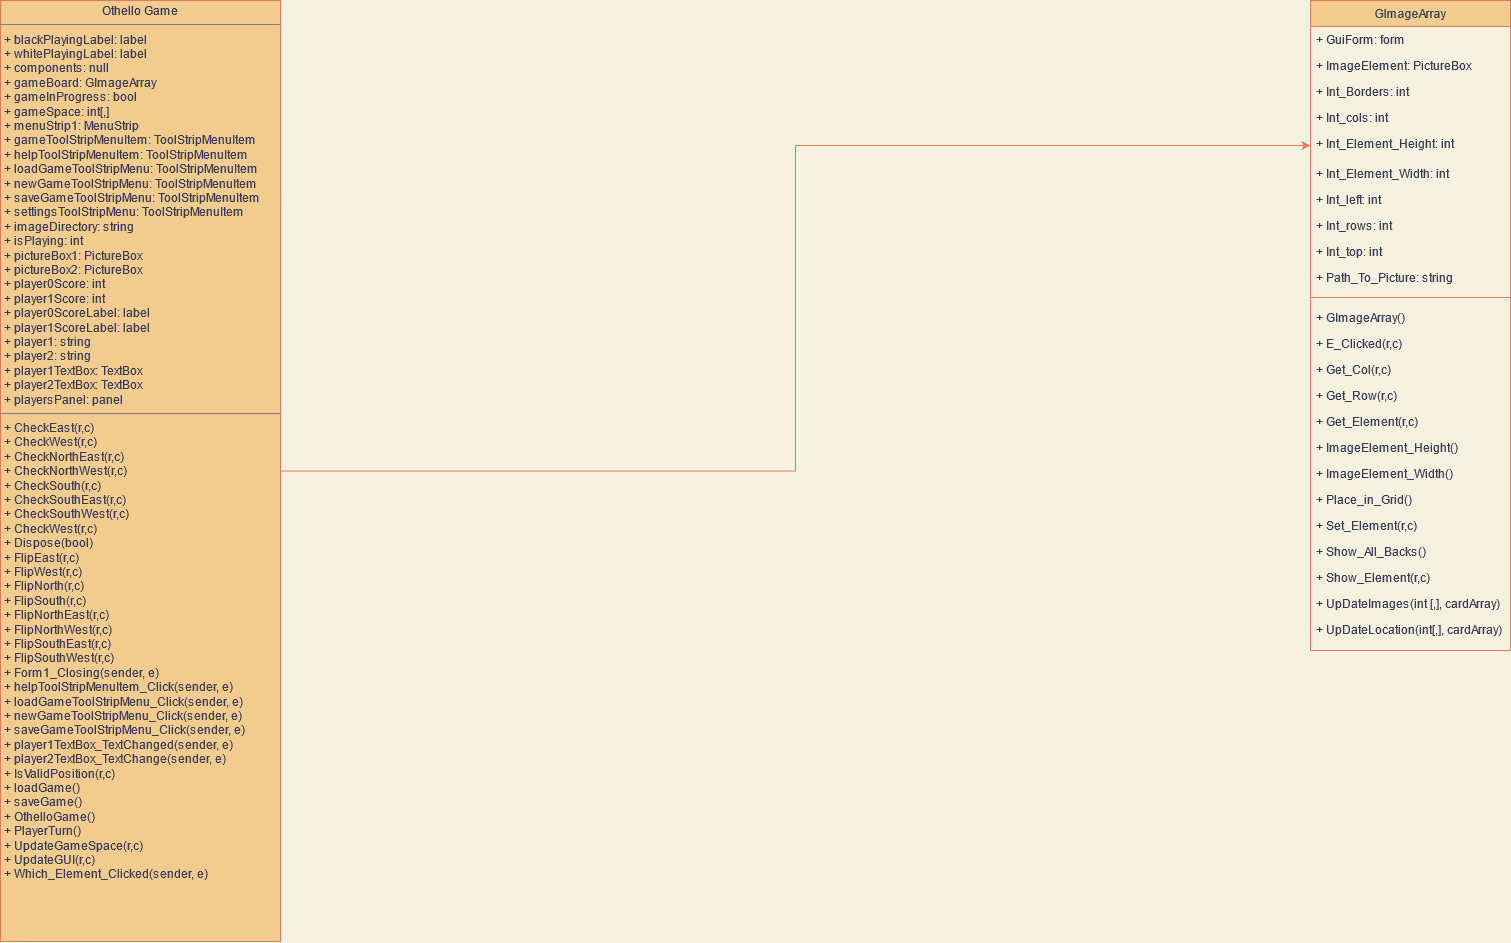

The diagram above was exported from draw.io. Its source (the exported page's mxGraphModel, read from the mxfile embedded in the PNG):
<mxGraphModel dx="1743" dy="1700" grid="1" gridSize="10" guides="1" tooltips="1" connect="1" arrows="1" fold="1" page="1" pageScale="1" pageWidth="827" pageHeight="1169" background="#F4F1DE" math="0" shadow="0">
  <root>
    <mxCell id="WIyWlLk6GJQsqaUBKTNV-0" />
    <mxCell id="WIyWlLk6GJQsqaUBKTNV-1" parent="WIyWlLk6GJQsqaUBKTNV-0" />
    <mxCell id="zkfFHV4jXpPFQw0GAbJ--17" value="GImageArray" style="swimlane;fontStyle=0;align=center;verticalAlign=top;childLayout=stackLayout;horizontal=1;startSize=26;horizontalStack=0;resizeParent=1;resizeLast=0;collapsible=1;marginBottom=0;rounded=0;shadow=0;strokeWidth=1;fillColor=#F2CC8F;strokeColor=#E07A5F;fontColor=#393C56;" parent="WIyWlLk6GJQsqaUBKTNV-1" vertex="1">
      <mxGeometry x="1420" y="40" width="200" height="650" as="geometry">
        <mxRectangle x="550" y="140" width="160" height="26" as="alternateBounds" />
      </mxGeometry>
    </mxCell>
    <mxCell id="zkfFHV4jXpPFQw0GAbJ--18" value="+ GuiForm: form" style="text;align=left;verticalAlign=top;spacingLeft=4;spacingRight=4;overflow=hidden;rotatable=0;points=[[0,0.5],[1,0.5]];portConstraint=eastwest;fontColor=#393C56;" parent="zkfFHV4jXpPFQw0GAbJ--17" vertex="1">
      <mxGeometry y="26" width="200" height="26" as="geometry" />
    </mxCell>
    <mxCell id="zkfFHV4jXpPFQw0GAbJ--19" value="+ ImageElement: PictureBox" style="text;align=left;verticalAlign=top;spacingLeft=4;spacingRight=4;overflow=hidden;rotatable=0;points=[[0,0.5],[1,0.5]];portConstraint=eastwest;rounded=0;shadow=0;html=0;fontColor=#393C56;" parent="zkfFHV4jXpPFQw0GAbJ--17" vertex="1">
      <mxGeometry y="52" width="200" height="26" as="geometry" />
    </mxCell>
    <mxCell id="zkfFHV4jXpPFQw0GAbJ--20" value="+ Int_Borders: int" style="text;align=left;verticalAlign=top;spacingLeft=4;spacingRight=4;overflow=hidden;rotatable=0;points=[[0,0.5],[1,0.5]];portConstraint=eastwest;rounded=0;shadow=0;html=0;fontColor=#393C56;" parent="zkfFHV4jXpPFQw0GAbJ--17" vertex="1">
      <mxGeometry y="78" width="200" height="26" as="geometry" />
    </mxCell>
    <mxCell id="zkfFHV4jXpPFQw0GAbJ--21" value="+ Int_cols: int" style="text;align=left;verticalAlign=top;spacingLeft=4;spacingRight=4;overflow=hidden;rotatable=0;points=[[0,0.5],[1,0.5]];portConstraint=eastwest;rounded=0;shadow=0;html=0;fontColor=#393C56;" parent="zkfFHV4jXpPFQw0GAbJ--17" vertex="1">
      <mxGeometry y="104" width="200" height="26" as="geometry" />
    </mxCell>
    <mxCell id="zkfFHV4jXpPFQw0GAbJ--22" value="+ Int_Element_Height: int" style="text;align=left;verticalAlign=top;spacingLeft=4;spacingRight=4;overflow=hidden;rotatable=0;points=[[0,0.5],[1,0.5]];portConstraint=eastwest;rounded=0;shadow=0;html=0;fontColor=#393C56;" parent="zkfFHV4jXpPFQw0GAbJ--17" vertex="1">
      <mxGeometry y="130" width="200" height="30" as="geometry" />
    </mxCell>
    <mxCell id="ltTKdg9FPYrDvOhTLp08-1" value="+ Int_Element_Width: int" style="text;align=left;verticalAlign=top;spacingLeft=4;spacingRight=4;overflow=hidden;rotatable=0;points=[[0,0.5],[1,0.5]];portConstraint=eastwest;rounded=0;shadow=0;html=0;fontColor=#393C56;" parent="zkfFHV4jXpPFQw0GAbJ--17" vertex="1">
      <mxGeometry y="160" width="200" height="26" as="geometry" />
    </mxCell>
    <mxCell id="ltTKdg9FPYrDvOhTLp08-2" value="+ Int_left: int" style="text;align=left;verticalAlign=top;spacingLeft=4;spacingRight=4;overflow=hidden;rotatable=0;points=[[0,0.5],[1,0.5]];portConstraint=eastwest;rounded=0;shadow=0;html=0;fontColor=#393C56;" parent="zkfFHV4jXpPFQw0GAbJ--17" vertex="1">
      <mxGeometry y="186" width="200" height="26" as="geometry" />
    </mxCell>
    <mxCell id="ltTKdg9FPYrDvOhTLp08-3" value="+ Int_rows: int" style="text;align=left;verticalAlign=top;spacingLeft=4;spacingRight=4;overflow=hidden;rotatable=0;points=[[0,0.5],[1,0.5]];portConstraint=eastwest;rounded=0;shadow=0;html=0;fontColor=#393C56;" parent="zkfFHV4jXpPFQw0GAbJ--17" vertex="1">
      <mxGeometry y="212" width="200" height="26" as="geometry" />
    </mxCell>
    <mxCell id="ltTKdg9FPYrDvOhTLp08-4" value="+ Int_top: int" style="text;align=left;verticalAlign=top;spacingLeft=4;spacingRight=4;overflow=hidden;rotatable=0;points=[[0,0.5],[1,0.5]];portConstraint=eastwest;rounded=0;shadow=0;html=0;fontColor=#393C56;" parent="zkfFHV4jXpPFQw0GAbJ--17" vertex="1">
      <mxGeometry y="238" width="200" height="26" as="geometry" />
    </mxCell>
    <mxCell id="ltTKdg9FPYrDvOhTLp08-5" value="+ Path_To_Picture: string" style="text;align=left;verticalAlign=top;spacingLeft=4;spacingRight=4;overflow=hidden;rotatable=0;points=[[0,0.5],[1,0.5]];portConstraint=eastwest;rounded=0;shadow=0;html=0;fontColor=#393C56;" parent="zkfFHV4jXpPFQw0GAbJ--17" vertex="1">
      <mxGeometry y="264" width="200" height="26" as="geometry" />
    </mxCell>
    <mxCell id="zkfFHV4jXpPFQw0GAbJ--23" value="" style="line;html=1;strokeWidth=1;align=left;verticalAlign=middle;spacingTop=-1;spacingLeft=3;spacingRight=3;rotatable=0;labelPosition=right;points=[];portConstraint=eastwest;labelBackgroundColor=#F4F1DE;fillColor=#F2CC8F;strokeColor=#E07A5F;fontColor=#393C56;" parent="zkfFHV4jXpPFQw0GAbJ--17" vertex="1">
      <mxGeometry y="290" width="200" height="14" as="geometry" />
    </mxCell>
    <mxCell id="zkfFHV4jXpPFQw0GAbJ--24" value="+ GImageArray()" style="text;align=left;verticalAlign=top;spacingLeft=4;spacingRight=4;overflow=hidden;rotatable=0;points=[[0,0.5],[1,0.5]];portConstraint=eastwest;fontColor=#393C56;" parent="zkfFHV4jXpPFQw0GAbJ--17" vertex="1">
      <mxGeometry y="304" width="200" height="26" as="geometry" />
    </mxCell>
    <mxCell id="zkfFHV4jXpPFQw0GAbJ--25" value="+ E_Clicked(r,c)" style="text;align=left;verticalAlign=top;spacingLeft=4;spacingRight=4;overflow=hidden;rotatable=0;points=[[0,0.5],[1,0.5]];portConstraint=eastwest;fontColor=#393C56;" parent="zkfFHV4jXpPFQw0GAbJ--17" vertex="1">
      <mxGeometry y="330" width="200" height="26" as="geometry" />
    </mxCell>
    <mxCell id="ltTKdg9FPYrDvOhTLp08-6" value="+ Get_Col(r,c)" style="text;align=left;verticalAlign=top;spacingLeft=4;spacingRight=4;overflow=hidden;rotatable=0;points=[[0,0.5],[1,0.5]];portConstraint=eastwest;fontColor=#393C56;" parent="zkfFHV4jXpPFQw0GAbJ--17" vertex="1">
      <mxGeometry y="356" width="200" height="26" as="geometry" />
    </mxCell>
    <mxCell id="ltTKdg9FPYrDvOhTLp08-7" value="+ Get_Row(r,c)" style="text;align=left;verticalAlign=top;spacingLeft=4;spacingRight=4;overflow=hidden;rotatable=0;points=[[0,0.5],[1,0.5]];portConstraint=eastwest;fontColor=#393C56;" parent="zkfFHV4jXpPFQw0GAbJ--17" vertex="1">
      <mxGeometry y="382" width="200" height="26" as="geometry" />
    </mxCell>
    <mxCell id="ltTKdg9FPYrDvOhTLp08-8" value="+ Get_Element(r,c)" style="text;align=left;verticalAlign=top;spacingLeft=4;spacingRight=4;overflow=hidden;rotatable=0;points=[[0,0.5],[1,0.5]];portConstraint=eastwest;fontColor=#393C56;" parent="zkfFHV4jXpPFQw0GAbJ--17" vertex="1">
      <mxGeometry y="408" width="200" height="26" as="geometry" />
    </mxCell>
    <mxCell id="ltTKdg9FPYrDvOhTLp08-9" value="+ ImageElement_Height()" style="text;align=left;verticalAlign=top;spacingLeft=4;spacingRight=4;overflow=hidden;rotatable=0;points=[[0,0.5],[1,0.5]];portConstraint=eastwest;fontColor=#393C56;" parent="zkfFHV4jXpPFQw0GAbJ--17" vertex="1">
      <mxGeometry y="434" width="200" height="26" as="geometry" />
    </mxCell>
    <mxCell id="ltTKdg9FPYrDvOhTLp08-10" value="+ ImageElement_Width()" style="text;align=left;verticalAlign=top;spacingLeft=4;spacingRight=4;overflow=hidden;rotatable=0;points=[[0,0.5],[1,0.5]];portConstraint=eastwest;fontColor=#393C56;" parent="zkfFHV4jXpPFQw0GAbJ--17" vertex="1">
      <mxGeometry y="460" width="200" height="26" as="geometry" />
    </mxCell>
    <mxCell id="ltTKdg9FPYrDvOhTLp08-11" value="+ Place_in_Grid()" style="text;align=left;verticalAlign=top;spacingLeft=4;spacingRight=4;overflow=hidden;rotatable=0;points=[[0,0.5],[1,0.5]];portConstraint=eastwest;fontColor=#393C56;" parent="zkfFHV4jXpPFQw0GAbJ--17" vertex="1">
      <mxGeometry y="486" width="200" height="26" as="geometry" />
    </mxCell>
    <mxCell id="ltTKdg9FPYrDvOhTLp08-12" value="+ Set_Element(r,c)" style="text;align=left;verticalAlign=top;spacingLeft=4;spacingRight=4;overflow=hidden;rotatable=0;points=[[0,0.5],[1,0.5]];portConstraint=eastwest;fontColor=#393C56;" parent="zkfFHV4jXpPFQw0GAbJ--17" vertex="1">
      <mxGeometry y="512" width="200" height="26" as="geometry" />
    </mxCell>
    <mxCell id="ltTKdg9FPYrDvOhTLp08-13" value="+ Show_All_Backs()" style="text;align=left;verticalAlign=top;spacingLeft=4;spacingRight=4;overflow=hidden;rotatable=0;points=[[0,0.5],[1,0.5]];portConstraint=eastwest;fontColor=#393C56;" parent="zkfFHV4jXpPFQw0GAbJ--17" vertex="1">
      <mxGeometry y="538" width="200" height="26" as="geometry" />
    </mxCell>
    <mxCell id="ltTKdg9FPYrDvOhTLp08-14" value="+ Show_Element(r,c)" style="text;align=left;verticalAlign=top;spacingLeft=4;spacingRight=4;overflow=hidden;rotatable=0;points=[[0,0.5],[1,0.5]];portConstraint=eastwest;fontColor=#393C56;" parent="zkfFHV4jXpPFQw0GAbJ--17" vertex="1">
      <mxGeometry y="564" width="200" height="26" as="geometry" />
    </mxCell>
    <mxCell id="ltTKdg9FPYrDvOhTLp08-15" value="+ UpDateImages(int [,], cardArray)" style="text;align=left;verticalAlign=top;spacingLeft=4;spacingRight=4;overflow=hidden;rotatable=0;points=[[0,0.5],[1,0.5]];portConstraint=eastwest;fontColor=#393C56;" parent="zkfFHV4jXpPFQw0GAbJ--17" vertex="1">
      <mxGeometry y="590" width="200" height="26" as="geometry" />
    </mxCell>
    <mxCell id="ltTKdg9FPYrDvOhTLp08-16" value="+ UpDateLocation(int[,], cardArray)" style="text;align=left;verticalAlign=top;spacingLeft=4;spacingRight=4;overflow=hidden;rotatable=0;points=[[0,0.5],[1,0.5]];portConstraint=eastwest;fontColor=#393C56;" parent="zkfFHV4jXpPFQw0GAbJ--17" vertex="1">
      <mxGeometry y="616" width="200" height="26" as="geometry" />
    </mxCell>
    <mxCell id="u1R-piV8KC_AZZOJsjaE-1" style="edgeStyle=orthogonalEdgeStyle;rounded=0;orthogonalLoop=1;jettySize=auto;html=1;entryX=0;entryY=0.5;entryDx=0;entryDy=0;labelBackgroundColor=#F4F1DE;strokeColor=#E07A5F;fontColor=#393C56;" edge="1" parent="WIyWlLk6GJQsqaUBKTNV-1" source="ltTKdg9FPYrDvOhTLp08-17" target="zkfFHV4jXpPFQw0GAbJ--22">
      <mxGeometry relative="1" as="geometry" />
    </mxCell>
    <mxCell id="ltTKdg9FPYrDvOhTLp08-17" value="&lt;p style=&quot;margin: 0px ; margin-top: 4px ; text-align: center&quot;&gt;Othello Game&lt;br&gt;&lt;/p&gt;&lt;hr size=&quot;1&quot;&gt;&lt;p style=&quot;margin: 0px ; margin-left: 4px&quot;&gt;+ blackPlayingLabel: label&lt;/p&gt;&lt;p style=&quot;margin: 0px ; margin-left: 4px&quot;&gt;+ whitePlayingLabel: label&lt;br&gt;&lt;/p&gt;&lt;p style=&quot;margin: 0px ; margin-left: 4px&quot;&gt;+ components: null&lt;br&gt;&lt;/p&gt;&lt;p style=&quot;margin: 0px ; margin-left: 4px&quot;&gt;+ gameBoard: GImageArray&lt;/p&gt;&lt;p style=&quot;margin: 0px ; margin-left: 4px&quot;&gt;+ gameInProgress: bool&lt;/p&gt;&lt;p style=&quot;margin: 0px ; margin-left: 4px&quot;&gt;+ gameSpace: int[,]&lt;/p&gt;&lt;p style=&quot;margin: 0px ; margin-left: 4px&quot;&gt;+ menuStrip1: MenuStrip&lt;br&gt;&lt;/p&gt;&lt;p style=&quot;margin: 0px ; margin-left: 4px&quot;&gt;+ gameToolStripMenuItem: ToolStripMenuItem&lt;/p&gt;&lt;p style=&quot;margin: 0px ; margin-left: 4px&quot;&gt;+ helpToolStripMenuItem: ToolStripMenuItem&lt;/p&gt;&lt;p style=&quot;margin: 0px ; margin-left: 4px&quot;&gt;+ loadGameToolStripMenu: ToolStripMenuItem&lt;/p&gt;&lt;p style=&quot;margin: 0px ; margin-left: 4px&quot;&gt;+ newGameToolStripMenu: ToolStripMenuItem&lt;/p&gt;&lt;p style=&quot;margin: 0px ; margin-left: 4px&quot;&gt;+ saveGameToolStripMenu: ToolStripMenuItem&lt;/p&gt;&lt;p style=&quot;margin: 0px ; margin-left: 4px&quot;&gt;+ settingsToolStripMenu: ToolStripMenuItem&lt;br&gt;&lt;/p&gt;&lt;p style=&quot;margin: 0px ; margin-left: 4px&quot;&gt;+ imageDirectory: string&lt;/p&gt;&lt;p style=&quot;margin: 0px ; margin-left: 4px&quot;&gt;+ isPlaying: int&lt;/p&gt;&lt;p style=&quot;margin: 0px ; margin-left: 4px&quot;&gt;+ pictureBox1: PictureBox&lt;/p&gt;&lt;p style=&quot;margin: 0px ; margin-left: 4px&quot;&gt;+ pictureBox2: PictureBox&lt;/p&gt;&lt;p style=&quot;margin: 0px ; margin-left: 4px&quot;&gt;+ player0Score: int&lt;/p&gt;&lt;p style=&quot;margin: 0px ; margin-left: 4px&quot;&gt;+ player1Score: int&lt;br&gt;&lt;/p&gt;&lt;p style=&quot;margin: 0px ; margin-left: 4px&quot;&gt;+ player0ScoreLabel: label&lt;/p&gt;&lt;p style=&quot;margin: 0px ; margin-left: 4px&quot;&gt;+ player1ScoreLabel: label&lt;br&gt;&lt;/p&gt;&lt;p style=&quot;margin: 0px ; margin-left: 4px&quot;&gt;+ player1: string&lt;/p&gt;&lt;p style=&quot;margin: 0px ; margin-left: 4px&quot;&gt;+ player2: string&lt;/p&gt;&lt;p style=&quot;margin: 0px ; margin-left: 4px&quot;&gt;+ player1TextBox: TextBox&lt;/p&gt;&lt;p style=&quot;margin: 0px ; margin-left: 4px&quot;&gt;+ player2TextBox: TextBox&lt;/p&gt;&lt;p style=&quot;margin: 0px ; margin-left: 4px&quot;&gt;+ playersPanel: panel&lt;br&gt;&lt;/p&gt;&lt;hr size=&quot;1&quot;&gt;&lt;p style=&quot;margin: 0px ; margin-left: 4px&quot;&gt;+ CheckEast(r,c)&lt;/p&gt;&lt;p style=&quot;margin: 0px ; margin-left: 4px&quot;&gt;+ CheckWest(r,c)&lt;/p&gt;&lt;p style=&quot;margin: 0px ; margin-left: 4px&quot;&gt;+ CheckNorthEast(r,c)&lt;/p&gt;&lt;p style=&quot;margin: 0px ; margin-left: 4px&quot;&gt;+ CheckNorthWest(r,c) &lt;br&gt;&lt;/p&gt;&lt;p style=&quot;margin: 0px ; margin-left: 4px&quot;&gt;+ CheckSouth(r,c) &lt;br&gt;&lt;/p&gt;&lt;p style=&quot;margin: 0px ; margin-left: 4px&quot;&gt;+ CheckSouthEast(r,c) &lt;br&gt;&lt;/p&gt;&lt;p style=&quot;margin: 0px ; margin-left: 4px&quot;&gt;+ CheckSouthWest(r,c) &lt;br&gt;&lt;/p&gt;&lt;p style=&quot;margin: 0px ; margin-left: 4px&quot;&gt;+ CheckWest(r,c) &lt;br&gt;&lt;/p&gt;&lt;p style=&quot;margin: 0px ; margin-left: 4px&quot;&gt;+ Dispose(bool) &lt;br&gt;&lt;/p&gt;&lt;p style=&quot;margin: 0px ; margin-left: 4px&quot;&gt;+ FlipEast(r,c) &lt;br&gt;&lt;/p&gt;&lt;p style=&quot;margin: 0px ; margin-left: 4px&quot;&gt;+ FlipWest(r,c) &lt;br&gt;&lt;/p&gt;&lt;p style=&quot;margin: 0px ; margin-left: 4px&quot;&gt;+ FlipNorth(r,c) &lt;br&gt;&lt;/p&gt;&lt;p style=&quot;margin: 0px ; margin-left: 4px&quot;&gt;+ FlipSouth(r,c) &lt;br&gt;&lt;/p&gt;&lt;p style=&quot;margin: 0px ; margin-left: 4px&quot;&gt;+ FlipNorthEast(r,c) &lt;br&gt;&lt;/p&gt;&lt;p style=&quot;margin: 0px ; margin-left: 4px&quot;&gt;+ FlipNorthWest(r,c) &lt;br&gt;&lt;/p&gt;&lt;p style=&quot;margin: 0px ; margin-left: 4px&quot;&gt;+ FlipSouthEast(r,c) &lt;br&gt;&lt;/p&gt;&lt;p style=&quot;margin: 0px ; margin-left: 4px&quot;&gt;+ FlipSouthWest(r,c) &lt;br&gt;&lt;/p&gt;&lt;p style=&quot;margin: 0px ; margin-left: 4px&quot;&gt;+ Form1_Closing(sender, e) &lt;br&gt;&lt;/p&gt;&lt;p style=&quot;margin: 0px ; margin-left: 4px&quot;&gt;+ helpToolStripMenuItem_Click(sender, e)&lt;/p&gt;&lt;p style=&quot;margin: 0px ; margin-left: 4px&quot;&gt;+ loadGameToolStripMenu_Click(sender, e) &lt;br&gt;&lt;/p&gt;&lt;p style=&quot;margin: 0px ; margin-left: 4px&quot;&gt;+ newGameToolStripMenu_Click(sender, e)&lt;/p&gt;&lt;p style=&quot;margin: 0px ; margin-left: 4px&quot;&gt;+ saveGameToolStripMenu_Click(sender, e) &lt;br&gt;&lt;/p&gt;&lt;p style=&quot;margin: 0px ; margin-left: 4px&quot;&gt;+ player1TextBox_TextChanged(sender, e) &lt;br&gt;&lt;/p&gt;&lt;p style=&quot;margin: 0px ; margin-left: 4px&quot;&gt;+ player2TextBox_TextChange(sender, e) &lt;br&gt;&lt;/p&gt;&lt;p style=&quot;margin: 0px ; margin-left: 4px&quot;&gt;+ IsValidPosition(r,c) &lt;br&gt;&lt;/p&gt;&lt;p style=&quot;margin: 0px ; margin-left: 4px&quot;&gt;+ loadGame()&lt;/p&gt;&lt;p style=&quot;margin: 0px ; margin-left: 4px&quot;&gt;+ saveGame()&lt;br&gt;&lt;/p&gt;&lt;p style=&quot;margin: 0px ; margin-left: 4px&quot;&gt;+ OthelloGame()&lt;/p&gt;&lt;p style=&quot;margin: 0px ; margin-left: 4px&quot;&gt;+ PlayerTurn()&lt;/p&gt;&lt;p style=&quot;margin: 0px ; margin-left: 4px&quot;&gt;+ UpdateGameSpace(r,c) &lt;br&gt;&lt;/p&gt;&lt;p style=&quot;margin: 0px ; margin-left: 4px&quot;&gt;+ UpdateGUI(r,c)&lt;/p&gt;&lt;p style=&quot;margin: 0px ; margin-left: 4px&quot;&gt;+ Which_Element_Clicked(sender, e) &lt;br&gt;&lt;/p&gt;" style="verticalAlign=top;align=left;overflow=fill;fontSize=12;fontFamily=Helvetica;html=1;fillColor=#F2CC8F;strokeColor=#E07A5F;fontColor=#393C56;" parent="WIyWlLk6GJQsqaUBKTNV-1" vertex="1">
      <mxGeometry x="110" y="40" width="280" height="941" as="geometry" />
    </mxCell>
  </root>
</mxGraphModel>